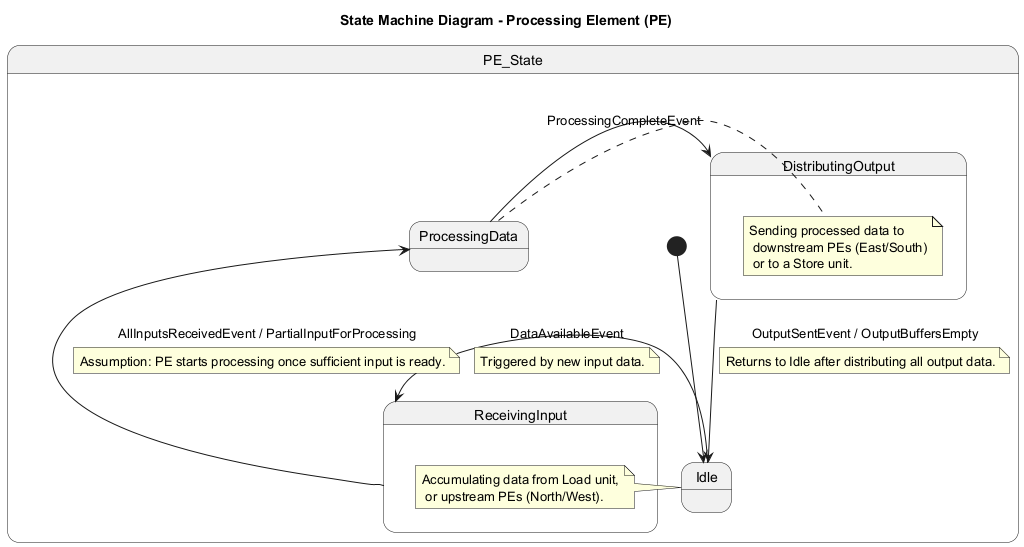

The diagram above was rendered by PlantUML. Its source (embedded in the PNG):
@startuml
title State Machine Diagram - Processing Element (PE)

state PE_State {
  state Idle
  state ReceivingInput {
    note left: Accumulating data from Load unit,\n or upstream PEs (North/West).
  }
  state ProcessingData
  state DistributingOutput {
    note right: Sending processed data to\n downstream PEs (East/South)\n or to a Store unit.
  }

  [*] --> Idle
  Idle --> ReceivingInput : DataAvailableEvent
  note on link: Triggered by new input data.

  ReceivingInput --> ProcessingData : AllInputsReceivedEvent / PartialInputForProcessing
  note on link: Assumption: PE starts processing once sufficient input is ready.

  ProcessingData --> DistributingOutput : ProcessingCompleteEvent

  DistributingOutput --> Idle : OutputSentEvent / OutputBuffersEmpty
  note on link: Returns to Idle after distributing all output data.
}

@enduml